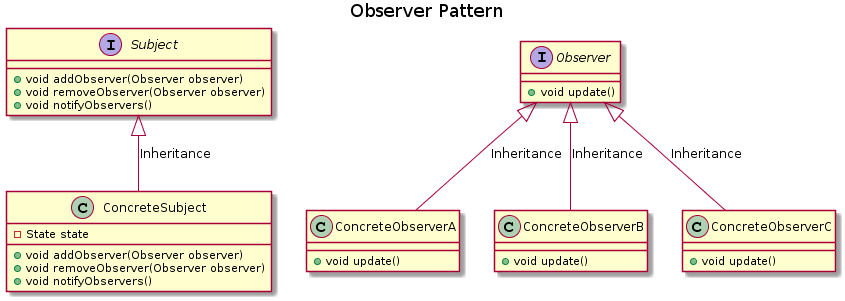

The diagram above was rendered by PlantUML. Its source (embedded in the PNG):
@startuml
title Observer Pattern


interface Subject {
  +void addObserver(Observer observer)
  +void removeObserver(Observer observer)
  +void notifyObservers()
}

class ConcreteSubject {
    
    -State state
    
    +void addObserver(Observer observer)
    +void removeObserver(Observer observer)
    +void notifyObservers()
}

interface Observer {
    +void update()
}

class ConcreteObserverA {
    +void update()
}

class ConcreteObserverB {
    +void update()
}

class ConcreteObserverC {
    +void update()
}

Subject <|-down- ConcreteSubject: Inheritance
Observer <|-down- ConcreteObserverA: Inheritance
Observer <|-down- ConcreteObserverB: Inheritance
Observer <|-down- ConcreteObserverC: Inheritance
@enduml